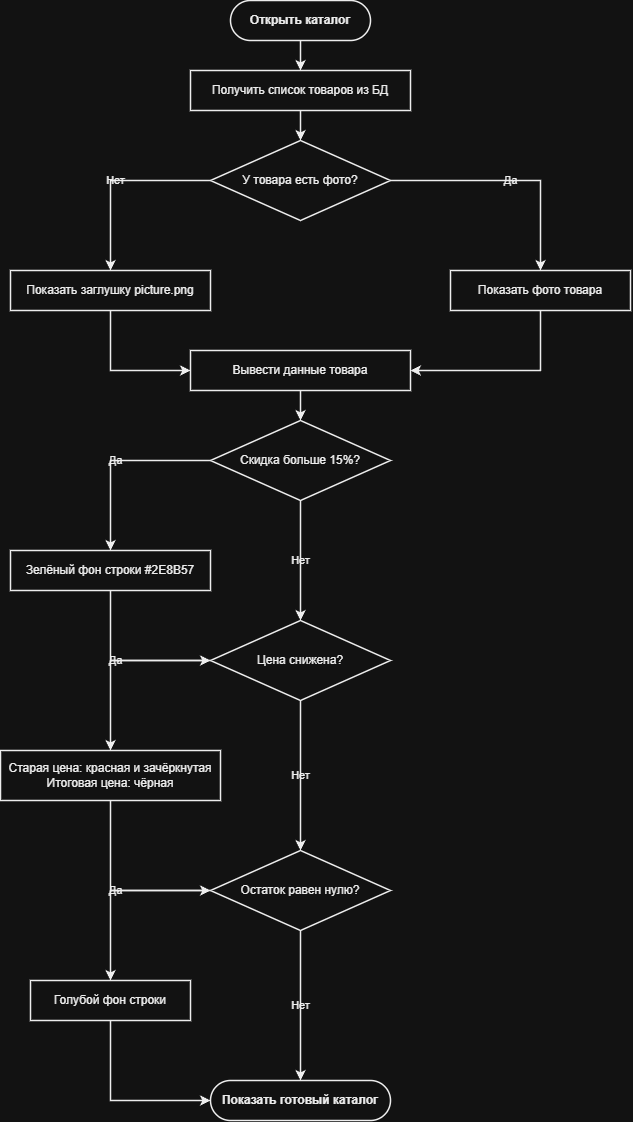

The diagram above was exported from draw.io. Its source (the exported page's mxGraphModel, read from the mxfile embedded in the PNG):
<mxGraphModel dx="1937" dy="1163" grid="1" gridSize="10" guides="1" tooltips="1" connect="1" arrows="1" fold="1" page="1" pageScale="1" pageWidth="720" pageHeight="1200" background="#FFFFFF" math="0" shadow="0">
  <root>
    <mxCell id="0" />
    <mxCell id="1" parent="0" />
    <mxCell id="start" parent="1" style="rounded=1;whiteSpace=wrap;html=1;arcSize=50;fillColor=#FFFFFF;strokeColor=#000000;fontColor=#000000;fontStyle=1;fontSize=12;strokeWidth=1.5;" value="Открыть каталог" vertex="1">
      <mxGeometry height="40" width="140" x="250" y="20" as="geometry" />
    </mxCell>
    <mxCell id="p1" parent="1" style="rounded=0;whiteSpace=wrap;html=1;fillColor=#FFFFFF;strokeColor=#000000;fontColor=#000000;fontSize=12;strokeWidth=1.5;" value="Получить список товаров из БД" vertex="1">
      <mxGeometry height="40" width="220" x="210" y="90" as="geometry" />
    </mxCell>
    <mxCell id="d1" parent="1" style="rhombus;whiteSpace=wrap;html=1;fillColor=#FFFFFF;strokeColor=#000000;fontColor=#000000;fontSize=12;strokeWidth=1.5;" value="У товара есть фото?" vertex="1">
      <mxGeometry height="80" width="180" x="230" y="160" as="geometry" />
    </mxCell>
    <mxCell id="p2" parent="1" style="rounded=0;whiteSpace=wrap;html=1;fillColor=#FFFFFF;strokeColor=#000000;fontColor=#000000;fontSize=12;strokeWidth=1.5;" value="Показать заглушку picture.png" vertex="1">
      <mxGeometry height="40" width="200" x="30" y="290" as="geometry" />
    </mxCell>
    <mxCell id="p3" parent="1" style="rounded=0;whiteSpace=wrap;html=1;fillColor=#FFFFFF;strokeColor=#000000;fontColor=#000000;fontSize=12;strokeWidth=1.5;" value="Показать фото товара" vertex="1">
      <mxGeometry height="40" width="180" x="470" y="290" as="geometry" />
    </mxCell>
    <mxCell id="p4" parent="1" style="rounded=0;whiteSpace=wrap;html=1;fillColor=#FFFFFF;strokeColor=#000000;fontColor=#000000;fontSize=12;strokeWidth=1.5;" value="Вывести данные товара" vertex="1">
      <mxGeometry height="40" width="220" x="210" y="370" as="geometry" />
    </mxCell>
    <mxCell id="d2" parent="1" style="rhombus;whiteSpace=wrap;html=1;fillColor=#FFFFFF;strokeColor=#000000;fontColor=#000000;fontSize=12;strokeWidth=1.5;" value="Скидка больше 15%?" vertex="1">
      <mxGeometry height="80" width="180" x="230" y="440" as="geometry" />
    </mxCell>
    <mxCell id="p5" parent="1" style="rounded=0;whiteSpace=wrap;html=1;fillColor=#FFFFFF;strokeColor=#000000;fontColor=#000000;fontSize=12;strokeWidth=1.5;" value="Зелёный фон строки #2E8B57" vertex="1">
      <mxGeometry height="40" width="200" x="30" y="570" as="geometry" />
    </mxCell>
    <mxCell id="d3" parent="1" style="rhombus;whiteSpace=wrap;html=1;fillColor=#FFFFFF;strokeColor=#000000;fontColor=#000000;fontSize=12;strokeWidth=1.5;" value="Цена снижена?" vertex="1">
      <mxGeometry height="80" width="180" x="230" y="640" as="geometry" />
    </mxCell>
    <mxCell id="p6" parent="1" style="rounded=0;whiteSpace=wrap;html=1;fillColor=#FFFFFF;strokeColor=#000000;fontColor=#000000;fontSize=12;strokeWidth=1.5;" value="Старая цена: красная и зачёркнутая Итоговая цена: чёрная" vertex="1">
      <mxGeometry height="50" width="220" x="20" y="770" as="geometry" />
    </mxCell>
    <mxCell id="d4" parent="1" style="rhombus;whiteSpace=wrap;html=1;fillColor=#FFFFFF;strokeColor=#000000;fontColor=#000000;fontSize=12;strokeWidth=1.5;" value="Остаток равен нулю?" vertex="1">
      <mxGeometry height="80" width="180" x="230" y="870" as="geometry" />
    </mxCell>
    <mxCell id="p7" parent="1" style="rounded=0;whiteSpace=wrap;html=1;fillColor=#FFFFFF;strokeColor=#000000;fontColor=#000000;fontSize=12;strokeWidth=1.5;" value="Голубой фон строки" vertex="1">
      <mxGeometry height="40" width="160" x="50" y="1000" as="geometry" />
    </mxCell>
    <mxCell id="end" parent="1" style="rounded=1;whiteSpace=wrap;html=1;arcSize=50;fillColor=#FFFFFF;strokeColor=#000000;fontColor=#000000;fontStyle=1;fontSize=12;strokeWidth=1.5;" value="Показать готовый каталог" vertex="1">
      <mxGeometry height="40" width="180" x="230" y="1100" as="geometry" />
    </mxCell>
    <mxCell id="e1" edge="1" parent="1" source="start" style="edgeStyle=orthogonalEdgeStyle;rounded=0;orthogonalLoop=1;jettySize=auto;html=1;exitX=0.5;exitY=1;exitDx=0;exitDy=0;entryX=0.5;entryY=0;entryDx=0;entryDy=0;strokeColor=#000000;strokeWidth=1.5;fontColor=#000000;fontSize=11;labelBackgroundColor=none;" target="p1" value="">
      <mxGeometry relative="1" as="geometry" />
    </mxCell>
    <mxCell id="e2" edge="1" parent="1" source="p1" style="edgeStyle=orthogonalEdgeStyle;rounded=0;orthogonalLoop=1;jettySize=auto;html=1;exitX=0.5;exitY=1;exitDx=0;exitDy=0;entryX=0.5;entryY=0;entryDx=0;entryDy=0;strokeColor=#000000;strokeWidth=1.5;fontColor=#000000;fontSize=11;labelBackgroundColor=none;" target="d1" value="">
      <mxGeometry relative="1" as="geometry" />
    </mxCell>
    <mxCell id="e3" edge="1" parent="1" source="d1" style="edgeStyle=orthogonalEdgeStyle;rounded=0;orthogonalLoop=1;jettySize=auto;html=1;exitX=0;exitY=0.5;exitDx=0;exitDy=0;entryX=0.5;entryY=0;entryDx=0;entryDy=0;strokeColor=#000000;strokeWidth=1.5;fontColor=#000000;fontSize=11;labelBackgroundColor=none;" target="p2" value="Нет">
      <mxGeometry relative="1" as="geometry" />
    </mxCell>
    <mxCell id="e4" edge="1" parent="1" source="d1" style="edgeStyle=orthogonalEdgeStyle;rounded=0;orthogonalLoop=1;jettySize=auto;html=1;exitX=1;exitY=0.5;exitDx=0;exitDy=0;entryX=0.5;entryY=0;entryDx=0;entryDy=0;strokeColor=#000000;strokeWidth=1.5;fontColor=#000000;fontSize=11;labelBackgroundColor=none;" target="p3" value="Да">
      <mxGeometry relative="1" as="geometry" />
    </mxCell>
    <mxCell id="e5" edge="1" parent="1" source="p2" style="edgeStyle=orthogonalEdgeStyle;rounded=0;orthogonalLoop=1;jettySize=auto;html=1;exitX=0.5;exitY=1;exitDx=0;exitDy=0;entryX=0;entryY=0.5;entryDx=0;entryDy=0;strokeColor=#000000;strokeWidth=1.5;fontColor=#000000;fontSize=11;labelBackgroundColor=none;" target="p4" value="">
      <mxGeometry relative="1" as="geometry" />
    </mxCell>
    <mxCell id="e6" edge="1" parent="1" source="p3" style="edgeStyle=orthogonalEdgeStyle;rounded=0;orthogonalLoop=1;jettySize=auto;html=1;exitX=0.5;exitY=1;exitDx=0;exitDy=0;entryX=1;entryY=0.5;entryDx=0;entryDy=0;strokeColor=#000000;strokeWidth=1.5;fontColor=#000000;fontSize=11;labelBackgroundColor=none;" target="p4" value="">
      <mxGeometry relative="1" as="geometry" />
    </mxCell>
    <mxCell id="e7" edge="1" parent="1" source="p4" style="edgeStyle=orthogonalEdgeStyle;rounded=0;orthogonalLoop=1;jettySize=auto;html=1;exitX=0.5;exitY=1;exitDx=0;exitDy=0;entryX=0.5;entryY=0;entryDx=0;entryDy=0;strokeColor=#000000;strokeWidth=1.5;fontColor=#000000;fontSize=11;labelBackgroundColor=none;" target="d2" value="">
      <mxGeometry relative="1" as="geometry" />
    </mxCell>
    <mxCell id="e8" edge="1" parent="1" source="d2" style="edgeStyle=orthogonalEdgeStyle;rounded=0;orthogonalLoop=1;jettySize=auto;html=1;exitX=0;exitY=0.5;exitDx=0;exitDy=0;entryX=0.5;entryY=0;entryDx=0;entryDy=0;strokeColor=#000000;strokeWidth=1.5;fontColor=#000000;fontSize=11;labelBackgroundColor=none;" target="p5" value="Да">
      <mxGeometry relative="1" as="geometry" />
    </mxCell>
    <mxCell id="e9" edge="1" parent="1" source="d2" style="edgeStyle=orthogonalEdgeStyle;rounded=0;orthogonalLoop=1;jettySize=auto;html=1;exitX=0.5;exitY=1;exitDx=0;exitDy=0;entryX=0.5;entryY=0;entryDx=0;entryDy=0;strokeColor=#000000;strokeWidth=1.5;fontColor=#000000;fontSize=11;labelBackgroundColor=none;" target="d3" value="Нет">
      <mxGeometry relative="1" as="geometry" />
    </mxCell>
    <mxCell id="e10" edge="1" parent="1" source="p5" style="edgeStyle=orthogonalEdgeStyle;rounded=0;orthogonalLoop=1;jettySize=auto;html=1;exitX=0.5;exitY=1;exitDx=0;exitDy=0;entryX=0;entryY=0.5;entryDx=0;entryDy=0;strokeColor=#000000;strokeWidth=1.5;fontColor=#000000;fontSize=11;labelBackgroundColor=none;" target="d3" value="">
      <mxGeometry relative="1" as="geometry" />
    </mxCell>
    <mxCell id="e11" edge="1" parent="1" source="d3" style="edgeStyle=orthogonalEdgeStyle;rounded=0;orthogonalLoop=1;jettySize=auto;html=1;exitX=0;exitY=0.5;exitDx=0;exitDy=0;entryX=0.5;entryY=0;entryDx=0;entryDy=0;strokeColor=#000000;strokeWidth=1.5;fontColor=#000000;fontSize=11;labelBackgroundColor=none;" target="p6" value="Да">
      <mxGeometry relative="1" as="geometry" />
    </mxCell>
    <mxCell id="e12" edge="1" parent="1" source="d3" style="edgeStyle=orthogonalEdgeStyle;rounded=0;orthogonalLoop=1;jettySize=auto;html=1;exitX=0.5;exitY=1;exitDx=0;exitDy=0;entryX=0.5;entryY=0;entryDx=0;entryDy=0;strokeColor=#000000;strokeWidth=1.5;fontColor=#000000;fontSize=11;labelBackgroundColor=none;" target="d4" value="Нет">
      <mxGeometry relative="1" as="geometry" />
    </mxCell>
    <mxCell id="e13" edge="1" parent="1" source="p6" style="edgeStyle=orthogonalEdgeStyle;rounded=0;orthogonalLoop=1;jettySize=auto;html=1;exitX=0.5;exitY=1;exitDx=0;exitDy=0;entryX=0;entryY=0.5;entryDx=0;entryDy=0;strokeColor=#000000;strokeWidth=1.5;fontColor=#000000;fontSize=11;labelBackgroundColor=none;" target="d4" value="">
      <mxGeometry relative="1" as="geometry" />
    </mxCell>
    <mxCell id="e14" edge="1" parent="1" source="d4" style="edgeStyle=orthogonalEdgeStyle;rounded=0;orthogonalLoop=1;jettySize=auto;html=1;exitX=0;exitY=0.5;exitDx=0;exitDy=0;entryX=0.5;entryY=0;entryDx=0;entryDy=0;strokeColor=#000000;strokeWidth=1.5;fontColor=#000000;fontSize=11;labelBackgroundColor=none;" target="p7" value="Да">
      <mxGeometry relative="1" as="geometry" />
    </mxCell>
    <mxCell id="e15" edge="1" parent="1" source="d4" style="edgeStyle=orthogonalEdgeStyle;rounded=0;orthogonalLoop=1;jettySize=auto;html=1;exitX=0.5;exitY=1;exitDx=0;exitDy=0;entryX=0.5;entryY=0;entryDx=0;entryDy=0;strokeColor=#000000;strokeWidth=1.5;fontColor=#000000;fontSize=11;labelBackgroundColor=none;" target="end" value="Нет">
      <mxGeometry relative="1" as="geometry" />
    </mxCell>
    <mxCell id="e16" edge="1" parent="1" source="p7" style="edgeStyle=orthogonalEdgeStyle;rounded=0;orthogonalLoop=1;jettySize=auto;html=1;exitX=0.5;exitY=1;exitDx=0;exitDy=0;entryX=0;entryY=0.5;entryDx=0;entryDy=0;strokeColor=#000000;strokeWidth=1.5;fontColor=#000000;fontSize=11;labelBackgroundColor=none;" target="end" value="">
      <mxGeometry relative="1" as="geometry" />
    </mxCell>
  </root>
</mxGraphModel>